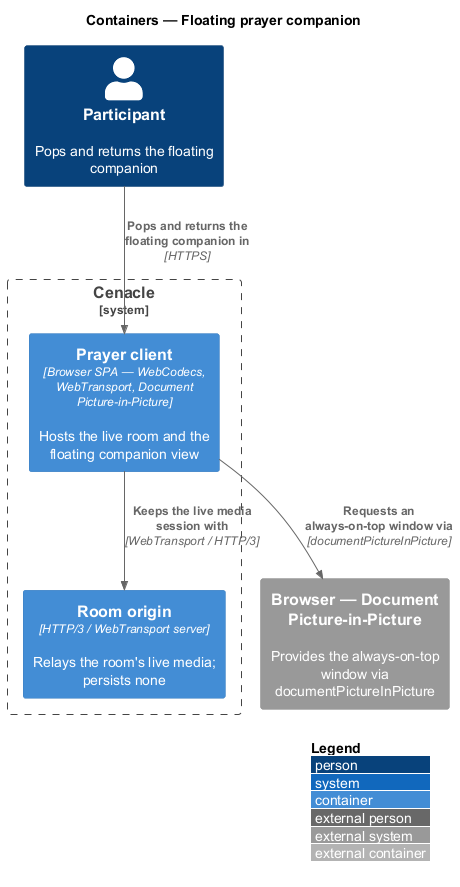

The diagram above was rendered by PlantUML. Its source (embedded in the PNG):
@startuml
!include <C4/C4_Container>
LAYOUT_WITH_LEGEND()
title Containers — Floating prayer companion

Person(person, "Participant", "Pops and returns the floating companion")

System_Boundary(cenacle, "Cenacle") {
  Container(spa, "Prayer client", "Browser SPA — WebCodecs, WebTransport, Document Picture-in-Picture", "Hosts the live room and the floating companion view")
  Container(origin, "Room origin", "HTTP/3 / WebTransport server", "Relays the room's live media; persists none")
}

System_Ext(browser, "Browser — Document Picture-in-Picture", "Provides the always-on-top window via documentPictureInPicture")

Rel(person, spa, "Pops and returns the floating companion in", "HTTPS")
Rel(spa, browser, "Requests an always-on-top window via", "documentPictureInPicture")
Rel(spa, origin, "Keeps the live media session with", "WebTransport / HTTP/3")
@enduml